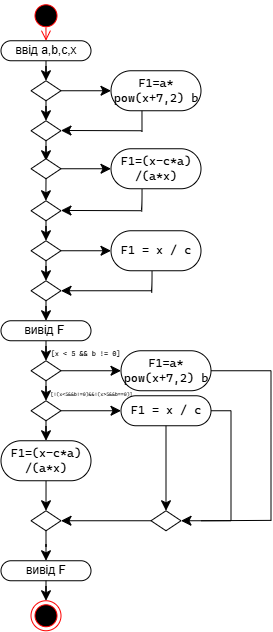

The diagram above was exported from draw.io. Its source (the exported page's mxGraphModel, read from the mxfile embedded in the PNG):
<mxGraphModel dx="663" dy="439" grid="1" gridSize="10" guides="1" tooltips="1" connect="1" arrows="1" fold="1" page="1" pageScale="1" pageWidth="827" pageHeight="1169" math="0" shadow="0">
  <root>
    <mxCell id="0" />
    <mxCell id="1" parent="0" />
    <mxCell id="qFX9y93Z2hWMPL56V-2O-14" parent="1" style="ellipse;html=1;shape=startState;fillColor=#000000;strokeColor=#ff0000;" value="" vertex="1">
      <mxGeometry height="30" width="30" x="360" y="30" as="geometry" />
    </mxCell>
    <mxCell id="qFX9y93Z2hWMPL56V-2O-15" edge="1" parent="1" source="qFX9y93Z2hWMPL56V-2O-14" style="edgeStyle=orthogonalEdgeStyle;html=1;verticalAlign=bottom;endArrow=open;endSize=8;strokeColor=#ff0000;rounded=0;fontSize=12;curved=1;exitX=0.498;exitY=0.898;exitDx=0;exitDy=0;exitPerimeter=0;" value="">
      <mxGeometry relative="1" as="geometry">
        <mxPoint x="375.03" y="70" as="targetPoint" />
      </mxGeometry>
    </mxCell>
    <mxCell id="qFX9y93Z2hWMPL56V-2O-17" edge="1" parent="1" source="qFX9y93Z2hWMPL56V-2O-16" style="edgeStyle=orthogonalEdgeStyle;curved=1;rounded=0;orthogonalLoop=1;jettySize=auto;html=1;fontSize=12;startSize=8;endSize=8;">
      <mxGeometry relative="1" as="geometry">
        <mxPoint x="375" y="110" as="targetPoint" />
      </mxGeometry>
    </mxCell>
    <mxCell id="qFX9y93Z2hWMPL56V-2O-16" parent="1" style="rounded=1;whiteSpace=wrap;html=1;arcSize=50;" value="ввід a,b,c,x" vertex="1">
      <mxGeometry height="20" width="90" x="330" y="70" as="geometry" />
    </mxCell>
    <mxCell id="qFX9y93Z2hWMPL56V-2O-19" edge="1" parent="1" source="qFX9y93Z2hWMPL56V-2O-18" style="edgeStyle=orthogonalEdgeStyle;curved=1;rounded=0;orthogonalLoop=1;jettySize=auto;html=1;fontSize=12;startSize=8;endSize=8;entryX=0;entryY=0.5;entryDx=0;entryDy=0;" target="qFX9y93Z2hWMPL56V-2O-20">
      <mxGeometry relative="1" as="geometry">
        <Array as="points" />
        <mxPoint x="440" y="125" as="targetPoint" />
      </mxGeometry>
    </mxCell>
    <mxCell id="qFX9y93Z2hWMPL56V-2O-23" edge="1" parent="1" source="qFX9y93Z2hWMPL56V-2O-18" style="edgeStyle=orthogonalEdgeStyle;curved=1;rounded=0;orthogonalLoop=1;jettySize=auto;html=1;fontSize=12;startSize=8;endSize=8;entryX=0.5;entryY=0;entryDx=0;entryDy=0;" target="qFX9y93Z2hWMPL56V-2O-24">
      <mxGeometry relative="1" as="geometry">
        <mxPoint x="375" y="160" as="targetPoint" />
      </mxGeometry>
    </mxCell>
    <mxCell id="qFX9y93Z2hWMPL56V-2O-18" parent="1" style="rhombus;whiteSpace=wrap;html=1;shapeInside=1;" value="" vertex="1">
      <mxGeometry height="20" width="30" x="360" y="110" as="geometry" />
    </mxCell>
    <mxCell id="qFX9y93Z2hWMPL56V-2O-21" edge="1" parent="1" style="edgeStyle=orthogonalEdgeStyle;curved=1;rounded=0;orthogonalLoop=1;jettySize=auto;html=1;fontSize=12;startSize=8;endSize=8;endArrow=none;endFill=0;exitX=0.344;exitY=0.928;exitDx=0;exitDy=0;exitPerimeter=0;">
      <mxGeometry relative="1" as="geometry">
        <Array as="points">
          <mxPoint x="471" y="161.44" />
          <mxPoint x="471" y="161.44" />
        </Array>
        <mxPoint x="470.96000000000004" y="130" as="sourcePoint" />
        <mxPoint x="470" y="160" as="targetPoint" />
      </mxGeometry>
    </mxCell>
    <mxCell id="qFX9y93Z2hWMPL56V-2O-20" parent="1" style="rounded=1;whiteSpace=wrap;html=1;arcSize=50;" value="&lt;pre style=&quot;font-family: &amp;quot;Cascadia Mono&amp;quot;; font-size: 9pt;&quot;&gt;F1=a*&lt;br&gt;pow(x+7,2) b&lt;/pre&gt;" vertex="1">
      <mxGeometry height="40" width="90" x="440" y="100" as="geometry" />
    </mxCell>
    <mxCell id="qFX9y93Z2hWMPL56V-2O-22" edge="1" parent="1" style="endArrow=classic;html=1;rounded=0;fontSize=12;startSize=8;endSize=8;curved=1;" value="">
      <mxGeometry height="50" relative="1" width="50" as="geometry">
        <mxPoint x="470" y="160" as="sourcePoint" />
        <mxPoint x="390" y="159.73000000000002" as="targetPoint" />
      </mxGeometry>
    </mxCell>
    <mxCell id="qFX9y93Z2hWMPL56V-2O-27" edge="1" parent="1" source="qFX9y93Z2hWMPL56V-2O-24" style="edgeStyle=orthogonalEdgeStyle;curved=1;rounded=0;orthogonalLoop=1;jettySize=auto;html=1;fontSize=12;startSize=8;endSize=8;">
      <mxGeometry relative="1" as="geometry">
        <mxPoint x="375" y="190" as="targetPoint" />
      </mxGeometry>
    </mxCell>
    <mxCell id="qFX9y93Z2hWMPL56V-2O-24" parent="1" style="rhombus;whiteSpace=wrap;html=1;shapeInside=1;" value="" vertex="1">
      <mxGeometry height="20" width="30" x="360" y="150" as="geometry" />
    </mxCell>
    <mxCell id="qFX9y93Z2hWMPL56V-2O-25" edge="1" parent="1" style="endArrow=none;html=1;rounded=0;fontSize=12;startSize=8;endSize=8;curved=1;" value="">
      <mxGeometry height="50" relative="1" width="50" as="geometry">
        <mxPoint x="480" y="170" as="sourcePoint" />
        <mxPoint x="480" y="170" as="targetPoint" />
      </mxGeometry>
    </mxCell>
    <mxCell id="qFX9y93Z2hWMPL56V-2O-29" edge="1" parent="1" source="qFX9y93Z2hWMPL56V-2O-28" style="edgeStyle=orthogonalEdgeStyle;curved=1;rounded=0;orthogonalLoop=1;jettySize=auto;html=1;exitX=0.5;exitY=1;exitDx=0;exitDy=0;fontSize=12;startSize=8;endSize=8;">
      <mxGeometry relative="1" as="geometry">
        <mxPoint x="374.88235294117646" y="230" as="targetPoint" />
      </mxGeometry>
    </mxCell>
    <mxCell id="qFX9y93Z2hWMPL56V-2O-68" edge="1" parent="1" source="qFX9y93Z2hWMPL56V-2O-28" style="edgeStyle=orthogonalEdgeStyle;curved=1;rounded=0;orthogonalLoop=1;jettySize=auto;html=1;fontSize=12;startSize=8;endSize=8;">
      <mxGeometry relative="1" as="geometry">
        <mxPoint x="440.0000000000001" y="198" as="targetPoint" />
      </mxGeometry>
    </mxCell>
    <mxCell id="qFX9y93Z2hWMPL56V-2O-28" parent="1" style="rhombus;whiteSpace=wrap;html=1;shapeInside=1;" value="" vertex="1">
      <mxGeometry height="20" width="30" x="360" y="188" as="geometry" />
    </mxCell>
    <mxCell id="qFX9y93Z2hWMPL56V-2O-31" edge="1" parent="1" source="qFX9y93Z2hWMPL56V-2O-30" style="edgeStyle=orthogonalEdgeStyle;curved=1;rounded=0;orthogonalLoop=1;jettySize=auto;html=1;fontSize=12;startSize=8;endSize=8;">
      <mxGeometry relative="1" as="geometry">
        <mxPoint x="375" y="270" as="targetPoint" />
      </mxGeometry>
    </mxCell>
    <mxCell id="qFX9y93Z2hWMPL56V-2O-30" parent="1" style="rhombus;whiteSpace=wrap;html=1;shapeInside=1;" value="" vertex="1">
      <mxGeometry height="20" width="30" x="360" y="230" as="geometry" />
    </mxCell>
    <mxCell id="qFX9y93Z2hWMPL56V-2O-33" edge="1" parent="1" source="qFX9y93Z2hWMPL56V-2O-32" style="edgeStyle=orthogonalEdgeStyle;curved=1;rounded=0;orthogonalLoop=1;jettySize=auto;html=1;fontSize=12;startSize=8;endSize=8;">
      <mxGeometry relative="1" as="geometry">
        <mxPoint x="375" y="310" as="targetPoint" />
      </mxGeometry>
    </mxCell>
    <mxCell id="qFX9y93Z2hWMPL56V-2O-74" edge="1" parent="1" source="qFX9y93Z2hWMPL56V-2O-32" style="edgeStyle=orthogonalEdgeStyle;curved=1;rounded=0;orthogonalLoop=1;jettySize=auto;html=1;entryX=0;entryY=0.5;entryDx=0;entryDy=0;fontSize=12;startSize=8;endSize=8;" target="qFX9y93Z2hWMPL56V-2O-72">
      <mxGeometry relative="1" as="geometry" />
    </mxCell>
    <mxCell id="qFX9y93Z2hWMPL56V-2O-32" parent="1" style="rhombus;whiteSpace=wrap;html=1;shapeInside=1;" value="" vertex="1">
      <mxGeometry height="20" width="30" x="360" y="270" as="geometry" />
    </mxCell>
    <mxCell id="qFX9y93Z2hWMPL56V-2O-35" edge="1" parent="1" source="qFX9y93Z2hWMPL56V-2O-34" style="edgeStyle=orthogonalEdgeStyle;curved=1;rounded=0;orthogonalLoop=1;jettySize=auto;html=1;fontSize=12;startSize=8;endSize=8;">
      <mxGeometry relative="1" as="geometry">
        <mxPoint x="375" y="350" as="targetPoint" />
      </mxGeometry>
    </mxCell>
    <mxCell id="qFX9y93Z2hWMPL56V-2O-34" parent="1" style="rhombus;whiteSpace=wrap;html=1;shapeInside=1;" value="" vertex="1">
      <mxGeometry height="20" width="30" x="360" y="310" as="geometry" />
    </mxCell>
    <mxCell id="qFX9y93Z2hWMPL56V-2O-38" edge="1" parent="1" source="qFX9y93Z2hWMPL56V-2O-36" style="edgeStyle=orthogonalEdgeStyle;curved=1;rounded=0;orthogonalLoop=1;jettySize=auto;html=1;fontSize=12;startSize=8;endSize=8;">
      <mxGeometry relative="1" as="geometry">
        <mxPoint x="375" y="390" as="targetPoint" />
      </mxGeometry>
    </mxCell>
    <mxCell id="qFX9y93Z2hWMPL56V-2O-36" parent="1" style="rounded=1;whiteSpace=wrap;html=1;arcSize=50;" value="вивід F&amp;nbsp;" vertex="1">
      <mxGeometry height="20" width="90" x="330" y="350" as="geometry" />
    </mxCell>
    <mxCell id="qFX9y93Z2hWMPL56V-2O-40" edge="1" parent="1" source="qFX9y93Z2hWMPL56V-2O-37" style="edgeStyle=orthogonalEdgeStyle;curved=1;rounded=0;orthogonalLoop=1;jettySize=auto;html=1;fontSize=12;startSize=8;endSize=8;">
      <mxGeometry relative="1" as="geometry">
        <mxPoint x="450" y="400" as="targetPoint" />
      </mxGeometry>
    </mxCell>
    <mxCell id="qFX9y93Z2hWMPL56V-2O-45" edge="1" parent="1" source="qFX9y93Z2hWMPL56V-2O-37" style="edgeStyle=orthogonalEdgeStyle;curved=1;rounded=0;orthogonalLoop=1;jettySize=auto;html=1;fontSize=12;startSize=8;endSize=8;">
      <mxGeometry relative="1" as="geometry">
        <mxPoint x="375" y="429.9999999999999" as="targetPoint" />
      </mxGeometry>
    </mxCell>
    <mxCell id="qFX9y93Z2hWMPL56V-2O-37" parent="1" style="rhombus;whiteSpace=wrap;html=1;shapeInside=1;" value="" vertex="1">
      <mxGeometry height="20" width="30" x="360" y="390" as="geometry" />
    </mxCell>
    <mxCell id="qFX9y93Z2hWMPL56V-2O-44" edge="1" parent="1" style="edgeStyle=orthogonalEdgeStyle;curved=1;rounded=0;orthogonalLoop=1;jettySize=auto;html=1;fontSize=12;startSize=8;endSize=8;endArrow=none;endFill=0;">
      <mxGeometry relative="1" as="geometry">
        <mxPoint x="540" y="400" as="sourcePoint" />
        <mxPoint x="600" y="400" as="targetPoint" />
      </mxGeometry>
    </mxCell>
    <mxCell id="qFX9y93Z2hWMPL56V-2O-48" edge="1" parent="1" source="qFX9y93Z2hWMPL56V-2O-47" style="edgeStyle=orthogonalEdgeStyle;curved=1;rounded=0;orthogonalLoop=1;jettySize=auto;html=1;fontSize=12;startSize=8;endSize=8;">
      <mxGeometry relative="1" as="geometry">
        <mxPoint x="450" y="439.9999999999999" as="targetPoint" />
      </mxGeometry>
    </mxCell>
    <mxCell id="qFX9y93Z2hWMPL56V-2O-80" edge="1" parent="1" source="qFX9y93Z2hWMPL56V-2O-47" style="edgeStyle=orthogonalEdgeStyle;curved=1;rounded=0;orthogonalLoop=1;jettySize=auto;html=1;entryX=0.5;entryY=0;entryDx=0;entryDy=0;fontSize=12;startSize=8;endSize=8;" target="qFX9y93Z2hWMPL56V-2O-79">
      <mxGeometry relative="1" as="geometry" />
    </mxCell>
    <mxCell id="qFX9y93Z2hWMPL56V-2O-47" parent="1" style="rhombus;whiteSpace=wrap;html=1;shapeInside=1;" value="" vertex="1">
      <mxGeometry height="20" width="30" x="360" y="430" as="geometry" />
    </mxCell>
    <mxCell id="qFX9y93Z2hWMPL56V-2O-51" edge="1" parent="1" style="edgeStyle=orthogonalEdgeStyle;curved=1;rounded=0;orthogonalLoop=1;jettySize=auto;html=1;fontSize=12;startSize=8;endSize=8;entryX=0.5;entryY=0;entryDx=0;entryDy=0;" target="qFX9y93Z2hWMPL56V-2O-58">
      <mxGeometry relative="1" as="geometry">
        <mxPoint x="495" y="450" as="sourcePoint" />
        <mxPoint x="495" y="519.9999999999999" as="targetPoint" />
      </mxGeometry>
    </mxCell>
    <mxCell id="qFX9y93Z2hWMPL56V-2O-60" edge="1" parent="1" style="edgeStyle=orthogonalEdgeStyle;curved=1;rounded=0;orthogonalLoop=1;jettySize=auto;html=1;fontSize=12;startSize=8;endSize=8;endArrow=none;endFill=0;">
      <mxGeometry relative="1" as="geometry">
        <mxPoint x="540" y="440" as="sourcePoint" />
        <mxPoint x="560" y="440" as="targetPoint" />
      </mxGeometry>
    </mxCell>
    <mxCell id="qFX9y93Z2hWMPL56V-2O-55" edge="1" parent="1" style="edgeStyle=orthogonalEdgeStyle;curved=1;rounded=0;orthogonalLoop=1;jettySize=auto;html=1;fontSize=12;startSize=8;endSize=8;">
      <mxGeometry relative="1" as="geometry">
        <mxPoint x="375.030303030303" y="509.9999999999999" as="sourcePoint" />
        <mxPoint x="375" y="539.9999999999999" as="targetPoint" />
      </mxGeometry>
    </mxCell>
    <mxCell id="qFX9y93Z2hWMPL56V-2O-57" edge="1" parent="1" source="qFX9y93Z2hWMPL56V-2O-56" style="edgeStyle=orthogonalEdgeStyle;curved=1;rounded=0;orthogonalLoop=1;jettySize=auto;html=1;fontSize=12;startSize=8;endSize=8;startArrow=classic;startFill=1;endArrow=none;endFill=0;">
      <mxGeometry relative="1" as="geometry">
        <mxPoint x="480" y="549.9999999999999" as="targetPoint" />
      </mxGeometry>
    </mxCell>
    <mxCell id="qFX9y93Z2hWMPL56V-2O-63" edge="1" parent="1" source="qFX9y93Z2hWMPL56V-2O-56" style="edgeStyle=orthogonalEdgeStyle;curved=1;rounded=0;orthogonalLoop=1;jettySize=auto;html=1;fontSize=12;startSize=8;endSize=8;">
      <mxGeometry relative="1" as="geometry">
        <mxPoint x="375" y="590" as="targetPoint" />
      </mxGeometry>
    </mxCell>
    <mxCell id="qFX9y93Z2hWMPL56V-2O-56" parent="1" style="rhombus;whiteSpace=wrap;html=1;shapeInside=1;" value="" vertex="1">
      <mxGeometry height="20" width="30" x="360" y="540" as="geometry" />
    </mxCell>
    <mxCell id="qFX9y93Z2hWMPL56V-2O-58" parent="1" style="rhombus;whiteSpace=wrap;html=1;shapeInside=1;" value="" vertex="1">
      <mxGeometry height="20" width="30" x="480" y="540" as="geometry" />
    </mxCell>
    <mxCell id="qFX9y93Z2hWMPL56V-2O-61" edge="1" parent="1" style="endArrow=none;html=1;rounded=0;fontSize=12;startSize=8;endSize=8;curved=1;" value="">
      <mxGeometry height="50" relative="1" width="50" as="geometry">
        <mxPoint x="560" y="550" as="sourcePoint" />
        <mxPoint x="560" y="440" as="targetPoint" />
      </mxGeometry>
    </mxCell>
    <mxCell id="qFX9y93Z2hWMPL56V-2O-62" edge="1" parent="1" style="endArrow=none;html=1;rounded=0;fontSize=12;startSize=8;endSize=8;curved=1;endFill=0;startArrow=classic;startFill=1;" value="">
      <mxGeometry height="50" relative="1" width="50" as="geometry">
        <mxPoint x="510" y="550" as="sourcePoint" />
        <mxPoint x="560" y="550" as="targetPoint" />
      </mxGeometry>
    </mxCell>
    <mxCell id="qFX9y93Z2hWMPL56V-2O-64" parent="1" style="rounded=1;whiteSpace=wrap;html=1;arcSize=50;" value="вивід F" vertex="1">
      <mxGeometry height="20" width="90" x="330" y="590" as="geometry" />
    </mxCell>
    <mxCell id="qFX9y93Z2hWMPL56V-2O-66" edge="1" parent="1" source="qFX9y93Z2hWMPL56V-2O-65" style="edgeStyle=orthogonalEdgeStyle;curved=1;rounded=0;orthogonalLoop=1;jettySize=auto;html=1;entryX=0.5;entryY=1;entryDx=0;entryDy=0;fontSize=12;startSize=8;endSize=8;startArrow=classic;startFill=1;endArrow=none;endFill=0;" target="qFX9y93Z2hWMPL56V-2O-64">
      <mxGeometry relative="1" as="geometry" />
    </mxCell>
    <mxCell id="qFX9y93Z2hWMPL56V-2O-65" parent="1" style="ellipse;html=1;shape=endState;fillColor=#000000;strokeColor=#ff0000;" value="" vertex="1">
      <mxGeometry height="30" width="30" x="360" y="630" as="geometry" />
    </mxCell>
    <mxCell id="qFX9y93Z2hWMPL56V-2O-69" parent="1" style="rounded=1;whiteSpace=wrap;html=1;arcSize=50;fontColor=#000000;" value="&lt;pre style=&quot;font-family: &amp;quot;Cascadia Mono&amp;quot;; font-size: 9pt;&quot;&gt;F1=(x-c*a)&lt;br&gt;/(a*x&lt;span style=&quot;&quot;&gt;)&lt;/span&gt;&lt;/pre&gt;" vertex="1">
      <mxGeometry height="40" width="90" x="440" y="178" as="geometry" />
    </mxCell>
    <mxCell id="qFX9y93Z2hWMPL56V-2O-70" edge="1" parent="1" style="edgeStyle=orthogonalEdgeStyle;curved=1;rounded=0;orthogonalLoop=1;jettySize=auto;html=1;fontSize=12;startSize=8;endSize=8;endArrow=none;endFill=0;exitX=0.344;exitY=0.928;exitDx=0;exitDy=0;exitPerimeter=0;">
      <mxGeometry relative="1" as="geometry">
        <Array as="points">
          <mxPoint x="471" y="240" />
        </Array>
        <mxPoint x="470.96000000000004" y="218.55" as="sourcePoint" />
        <mxPoint x="470" y="240" as="targetPoint" />
      </mxGeometry>
    </mxCell>
    <mxCell id="qFX9y93Z2hWMPL56V-2O-71" edge="1" parent="1" style="endArrow=classic;html=1;rounded=0;fontSize=12;startSize=8;endSize=8;curved=1;" value="">
      <mxGeometry height="50" relative="1" width="50" as="geometry">
        <mxPoint x="470" y="239.97" as="sourcePoint" />
        <mxPoint x="390" y="239.70000000000002" as="targetPoint" />
      </mxGeometry>
    </mxCell>
    <mxCell id="qFX9y93Z2hWMPL56V-2O-72" parent="1" style="rounded=1;whiteSpace=wrap;html=1;arcSize=50;fontColor=#000000;" value="&lt;pre style=&quot;font-family: &amp;quot;Cascadia Mono&amp;quot;; font-size: 9pt;&quot;&gt;F1 = x / c&lt;/pre&gt;" vertex="1">
      <mxGeometry height="40" width="90" x="440" y="260" as="geometry" />
    </mxCell>
    <mxCell id="qFX9y93Z2hWMPL56V-2O-75" edge="1" parent="1" style="edgeStyle=orthogonalEdgeStyle;curved=1;rounded=0;orthogonalLoop=1;jettySize=auto;html=1;fontSize=12;startSize=8;endSize=8;endArrow=none;endFill=0;exitX=0.344;exitY=0.928;exitDx=0;exitDy=0;exitPerimeter=0;">
      <mxGeometry relative="1" as="geometry">
        <Array as="points">
          <mxPoint x="481" y="321.45" />
        </Array>
        <mxPoint x="480.96000000000004" y="300" as="sourcePoint" />
        <mxPoint x="480" y="321.45" as="targetPoint" />
      </mxGeometry>
    </mxCell>
    <mxCell id="qFX9y93Z2hWMPL56V-2O-76" edge="1" parent="1" style="endArrow=classic;html=1;rounded=0;fontSize=12;startSize=8;endSize=8;curved=1;entryX=1;entryY=0.5;entryDx=0;entryDy=0;" target="qFX9y93Z2hWMPL56V-2O-34" value="">
      <mxGeometry height="50" relative="1" width="50" as="geometry">
        <mxPoint x="480" y="320.01" as="sourcePoint" />
        <mxPoint x="400" y="319.74" as="targetPoint" />
      </mxGeometry>
    </mxCell>
    <mxCell id="qFX9y93Z2hWMPL56V-2O-77" parent="1" style="rounded=1;whiteSpace=wrap;html=1;arcSize=50;" value="&lt;pre style=&quot;font-family: &amp;quot;Cascadia Mono&amp;quot;; font-size: 9pt;&quot;&gt;F1=a*&lt;br&gt;pow(x+7,2) b&lt;/pre&gt;" vertex="1">
      <mxGeometry height="40" width="90" x="450" y="380" as="geometry" />
    </mxCell>
    <mxCell id="qFX9y93Z2hWMPL56V-2O-78" parent="1" style="rounded=1;whiteSpace=wrap;html=1;arcSize=50;fontColor=#000000;" value="&lt;pre style=&quot;font-family: &amp;quot;Cascadia Mono&amp;quot;; font-size: 9pt;&quot;&gt;F1 = x / c&lt;/pre&gt;" vertex="1">
      <mxGeometry height="30" width="90" x="450" y="425" as="geometry" />
    </mxCell>
    <mxCell id="qFX9y93Z2hWMPL56V-2O-79" parent="1" style="rounded=1;whiteSpace=wrap;html=1;arcSize=50;fontColor=#000000;" value="&lt;pre style=&quot;font-family: &amp;quot;Cascadia Mono&amp;quot;; font-size: 9pt;&quot;&gt;F1=(x-c*a)&lt;br&gt;/(a*x&lt;span style=&quot;&quot;&gt;)&lt;/span&gt;&lt;/pre&gt;" vertex="1">
      <mxGeometry height="40" width="90" x="330" y="470" as="geometry" />
    </mxCell>
    <mxCell id="qFX9y93Z2hWMPL56V-2O-81" parent="1" style="text;align=center;fontStyle=0;verticalAlign=middle;spacingLeft=3;spacingRight=3;strokeColor=none;rotatable=0;points=[[0,0.5],[1,0.5]];portConstraint=eastwest;html=1;fontColor=#000000;fontSize=7;" value="&lt;pre style=&quot;font-family: &amp;quot;Cascadia Mono&amp;quot;;&quot;&gt;&lt;span style=&quot;color: rgb(0, 0, 0);&quot;&gt;[x &amp;lt; 5 &amp;amp;&amp;amp; b != &lt;/span&gt;0]&lt;/pre&gt;" vertex="1">
      <mxGeometry height="21" width="30" x="399" y="373" as="geometry" />
    </mxCell>
    <mxCell id="qFX9y93Z2hWMPL56V-2O-82" parent="1" style="text;align=center;fontStyle=0;verticalAlign=middle;spacingLeft=3;spacingRight=3;strokeColor=none;rotatable=0;points=[[0,0.5],[1,0.5]];portConstraint=eastwest;html=1;fontSize=5;" value="&lt;pre style=&quot;font-family: &amp;quot;Cascadia Mono&amp;quot;;&quot;&gt;[!(x&amp;lt;5&amp;amp;&amp;amp;b!=0)&amp;amp;&amp;amp;!(x&amp;gt;5&amp;amp;&amp;amp;b==0)]&lt;/pre&gt; " vertex="1">
      <mxGeometry height="26" width="30" x="405" y="410" as="geometry" />
    </mxCell>
    <mxCell id="qFX9y93Z2hWMPL56V-2O-83" edge="1" parent="1" style="endArrow=none;html=1;rounded=0;fontSize=12;startSize=8;endSize=8;curved=1;" value="">
      <mxGeometry height="50" relative="1" width="50" as="geometry">
        <mxPoint x="600" y="550" as="sourcePoint" />
        <mxPoint x="600" y="400" as="targetPoint" />
      </mxGeometry>
    </mxCell>
    <mxCell id="qFX9y93Z2hWMPL56V-2O-84" edge="1" parent="1" style="endArrow=none;html=1;rounded=0;fontSize=12;startSize=8;endSize=8;curved=1;endFill=0;startArrow=none;startFill=0;" value="">
      <mxGeometry height="50" relative="1" width="50" as="geometry">
        <mxPoint x="530" y="550" as="sourcePoint" />
        <mxPoint x="600" y="549.62" as="targetPoint" />
      </mxGeometry>
    </mxCell>
  </root>
</mxGraphModel>